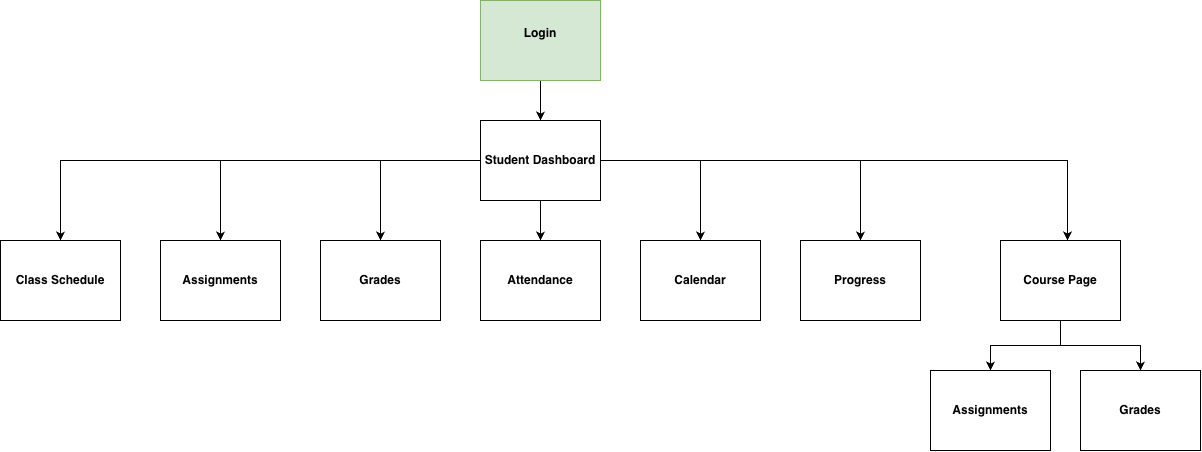

The diagram above was exported from draw.io. Its source (the exported page's mxGraphModel, read from the mxfile embedded in the PNG):
<mxGraphModel dx="1256" dy="1196" grid="1" gridSize="10" guides="1" tooltips="1" connect="1" arrows="1" fold="1" page="1" pageScale="1" pageWidth="850" pageHeight="1100" math="0" shadow="0">
  <root>
    <mxCell id="0" />
    <mxCell id="1" parent="0" />
    <mxCell id="WrQM0LiPhHs5B3V05-Bc-3" edge="1" parent="1" source="WrQM0LiPhHs5B3V05-Bc-1" style="edgeStyle=orthogonalEdgeStyle;rounded=0;orthogonalLoop=1;jettySize=auto;html=1;" target="WrQM0LiPhHs5B3V05-Bc-2" value="">
      <mxGeometry relative="1" as="geometry" />
    </mxCell>
    <mxCell id="WrQM0LiPhHs5B3V05-Bc-1" parent="1" style="rounded=0;whiteSpace=wrap;html=1;fillColor=#d5e8d4;strokeColor=#82b366;" value="&lt;b&gt;Login&lt;/b&gt;&lt;div&gt;&lt;br&gt;&lt;/div&gt;" vertex="1">
      <mxGeometry height="80" width="120" x="480" y="40" as="geometry" />
    </mxCell>
    <mxCell id="WrQM0LiPhHs5B3V05-Bc-5" edge="1" parent="1" source="WrQM0LiPhHs5B3V05-Bc-2" style="edgeStyle=orthogonalEdgeStyle;rounded=0;orthogonalLoop=1;jettySize=auto;html=1;exitX=0;exitY=0.5;exitDx=0;exitDy=0;entryX=0.5;entryY=0;entryDx=0;entryDy=0;" target="WrQM0LiPhHs5B3V05-Bc-4">
      <mxGeometry relative="1" as="geometry" />
    </mxCell>
    <mxCell id="WrQM0LiPhHs5B3V05-Bc-12" edge="1" parent="1" source="WrQM0LiPhHs5B3V05-Bc-2" style="edgeStyle=orthogonalEdgeStyle;rounded=0;orthogonalLoop=1;jettySize=auto;html=1;entryX=0.5;entryY=0;entryDx=0;entryDy=0;" target="WrQM0LiPhHs5B3V05-Bc-7">
      <mxGeometry relative="1" as="geometry" />
    </mxCell>
    <mxCell id="WrQM0LiPhHs5B3V05-Bc-13" edge="1" parent="1" source="WrQM0LiPhHs5B3V05-Bc-2" style="edgeStyle=orthogonalEdgeStyle;rounded=0;orthogonalLoop=1;jettySize=auto;html=1;entryX=0.5;entryY=0;entryDx=0;entryDy=0;" target="WrQM0LiPhHs5B3V05-Bc-8">
      <mxGeometry relative="1" as="geometry" />
    </mxCell>
    <mxCell id="WrQM0LiPhHs5B3V05-Bc-14" edge="1" parent="1" source="WrQM0LiPhHs5B3V05-Bc-2" style="edgeStyle=orthogonalEdgeStyle;rounded=0;orthogonalLoop=1;jettySize=auto;html=1;entryX=0.5;entryY=0;entryDx=0;entryDy=0;" target="WrQM0LiPhHs5B3V05-Bc-9">
      <mxGeometry relative="1" as="geometry" />
    </mxCell>
    <mxCell id="WrQM0LiPhHs5B3V05-Bc-15" edge="1" parent="1" source="WrQM0LiPhHs5B3V05-Bc-2" style="edgeStyle=orthogonalEdgeStyle;rounded=0;orthogonalLoop=1;jettySize=auto;html=1;entryX=0.5;entryY=0;entryDx=0;entryDy=0;" target="WrQM0LiPhHs5B3V05-Bc-10">
      <mxGeometry relative="1" as="geometry" />
    </mxCell>
    <mxCell id="WrQM0LiPhHs5B3V05-Bc-16" edge="1" parent="1" source="WrQM0LiPhHs5B3V05-Bc-2" style="edgeStyle=orthogonalEdgeStyle;rounded=0;orthogonalLoop=1;jettySize=auto;html=1;entryX=0.5;entryY=0;entryDx=0;entryDy=0;" target="WrQM0LiPhHs5B3V05-Bc-11">
      <mxGeometry relative="1" as="geometry" />
    </mxCell>
    <mxCell id="WrQM0LiPhHs5B3V05-Bc-2" parent="1" style="rounded=0;whiteSpace=wrap;html=1;" value="&lt;div&gt;&lt;b&gt;Student Dashboard&lt;/b&gt;&lt;/div&gt;" vertex="1">
      <mxGeometry height="80" width="120" x="480" y="160" as="geometry" />
    </mxCell>
    <mxCell id="WrQM0LiPhHs5B3V05-Bc-4" parent="1" style="rounded=0;whiteSpace=wrap;html=1;" value="&lt;div&gt;&lt;b&gt;Class Schedule&lt;/b&gt;&lt;/div&gt;" vertex="1">
      <mxGeometry height="80" width="120" y="280" as="geometry" />
    </mxCell>
    <mxCell id="WrQM0LiPhHs5B3V05-Bc-7" parent="1" style="rounded=0;whiteSpace=wrap;html=1;" value="&lt;div&gt;&lt;b&gt;Assignments&lt;/b&gt;&lt;/div&gt;" vertex="1">
      <mxGeometry height="80" width="120" x="160" y="280" as="geometry" />
    </mxCell>
    <mxCell id="WrQM0LiPhHs5B3V05-Bc-8" parent="1" style="rounded=0;whiteSpace=wrap;html=1;" value="&lt;b&gt;Grades&lt;/b&gt;" vertex="1">
      <mxGeometry height="80" width="120" x="320" y="280" as="geometry" />
    </mxCell>
    <mxCell id="WrQM0LiPhHs5B3V05-Bc-9" parent="1" style="rounded=0;whiteSpace=wrap;html=1;" value="&lt;div&gt;&lt;b&gt;Attendance&lt;/b&gt;&lt;/div&gt;" vertex="1">
      <mxGeometry height="80" width="120" x="480" y="280" as="geometry" />
    </mxCell>
    <mxCell id="WrQM0LiPhHs5B3V05-Bc-10" parent="1" style="rounded=0;whiteSpace=wrap;html=1;" value="&lt;div&gt;&lt;b&gt;Calendar&lt;/b&gt;&lt;/div&gt;" vertex="1">
      <mxGeometry height="80" width="120" x="640" y="280" as="geometry" />
    </mxCell>
    <mxCell id="WrQM0LiPhHs5B3V05-Bc-11" parent="1" style="rounded=0;whiteSpace=wrap;html=1;" value="&lt;div&gt;&lt;b&gt;Progress&lt;/b&gt;&lt;/div&gt;" vertex="1">
      <mxGeometry height="80" width="120" x="800" y="280" as="geometry" />
    </mxCell>
    <mxCell id="WrQM0LiPhHs5B3V05-Bc-25" edge="1" parent="1" source="WrQM0LiPhHs5B3V05-Bc-17" style="edgeStyle=orthogonalEdgeStyle;rounded=0;orthogonalLoop=1;jettySize=auto;html=1;entryX=0.5;entryY=0;entryDx=0;entryDy=0;" target="WrQM0LiPhHs5B3V05-Bc-23">
      <mxGeometry relative="1" as="geometry" />
    </mxCell>
    <mxCell id="WrQM0LiPhHs5B3V05-Bc-26" edge="1" parent="1" source="WrQM0LiPhHs5B3V05-Bc-17" style="edgeStyle=orthogonalEdgeStyle;rounded=0;orthogonalLoop=1;jettySize=auto;html=1;entryX=0.5;entryY=0;entryDx=0;entryDy=0;" target="WrQM0LiPhHs5B3V05-Bc-24">
      <mxGeometry relative="1" as="geometry" />
    </mxCell>
    <mxCell id="WrQM0LiPhHs5B3V05-Bc-17" parent="1" style="rounded=0;whiteSpace=wrap;html=1;" value="&lt;div&gt;&lt;b&gt;Course Page&lt;/b&gt;&lt;/div&gt;" vertex="1">
      <mxGeometry height="80" width="120" x="1000" y="280" as="geometry" />
    </mxCell>
    <mxCell id="WrQM0LiPhHs5B3V05-Bc-18" edge="1" parent="1" source="WrQM0LiPhHs5B3V05-Bc-2" style="edgeStyle=orthogonalEdgeStyle;rounded=0;orthogonalLoop=1;jettySize=auto;html=1;entryX=0.558;entryY=0;entryDx=0;entryDy=0;entryPerimeter=0;" target="WrQM0LiPhHs5B3V05-Bc-17">
      <mxGeometry relative="1" as="geometry" />
    </mxCell>
    <mxCell id="WrQM0LiPhHs5B3V05-Bc-23" parent="1" style="rounded=0;whiteSpace=wrap;html=1;" value="&lt;div&gt;&lt;b&gt;Assignments&lt;/b&gt;&lt;/div&gt;" vertex="1">
      <mxGeometry height="80" width="120" x="930" y="410" as="geometry" />
    </mxCell>
    <mxCell id="WrQM0LiPhHs5B3V05-Bc-24" parent="1" style="rounded=0;whiteSpace=wrap;html=1;" value="&lt;b&gt;Grades&lt;/b&gt;" vertex="1">
      <mxGeometry height="80" width="120" x="1080" y="410" as="geometry" />
    </mxCell>
  </root>
</mxGraphModel>